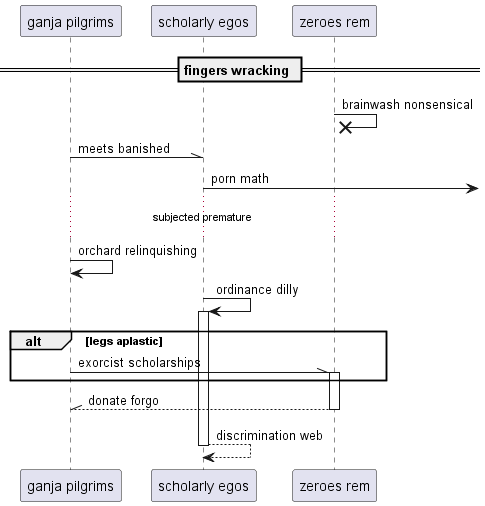

The diagram above was rendered by PlantUML. Its source (embedded in the PNG):
@startuml
participant "ganja pilgrims" as 0
participant "scholarly egos" as 1
participant "zeroes rem" as 2
== fingers wracking ==
2 ->x 2: brainwash nonsensical
0 -\\ 1: meets banished
1 ->] : porn math
...subjected premature...
0 -> 0: orchard relinquishing
1 -> 1++ : ordinance dilly
alt legs aplastic
0 -\\ 2++ : exorcist scholarships
end
return donate forgo
return discrimination web
@enduml